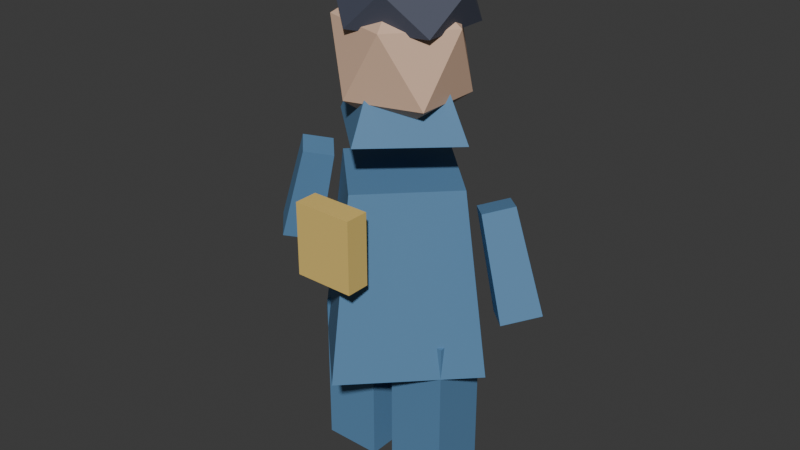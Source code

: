 # Source: gareth-v01.blend  (saved by Blender 5.2.44; exported with 4.5.12 LTS)
import bpy
from mathutils import Matrix  # noqa: F401  (used for matrix-valued properties, if any)

bpy.ops.wm.read_factory_settings(use_empty=True)
scene = bpy.context.scene
scene.name = 'Scene'

# ---- collections
col_collection = bpy.data.collections.new('Collection'); scene.collection.children.link(col_collection)

# ---- materials (node trees are filled in below, after node groups)
mat_gareth_coat = bpy.data.materials.new('gareth coat')
mat_gareth_coat.diffuse_color = (0.1, 0.24, 0.42, 1.0)
mat_gareth_skin = bpy.data.materials.new('gareth skin')
mat_gareth_skin.diffuse_color = (0.72, 0.48, 0.34, 1.0)
mat_gareth_hair = bpy.data.materials.new('gareth hair')
mat_gareth_hair.diffuse_color = (0.07, 0.08, 0.12, 1.0)
mat_gareth_accent = bpy.data.materials.new('gareth accent')
mat_gareth_accent.diffuse_color = (0.78, 0.56, 0.16, 1.0)

# ---- material node trees
mat_gareth_coat.use_nodes = True; mat_gareth_coat.node_tree.nodes.clear()
_N = mat_gareth_coat.node_tree.nodes; _L = mat_gareth_coat.node_tree.links
n0 = _N.new('ShaderNodeBsdfPrincipled'); n0.name = 'Principled BSDF'; n0.location = (-200, 100)
n0.inputs[0].default_value = (0.1, 0.24, 0.42, 1.0)
n0.inputs[2].default_value = 0.72
n0.inputs[10].default_value = 0.005
n1 = _N.new('ShaderNodeOutputMaterial'); n1.name = 'Material Output'; n1.location = (200, 100)
_L.new(n0.outputs[0], n1.inputs[0])
n1.is_active_output = True
mat_gareth_skin.use_nodes = True; mat_gareth_skin.node_tree.nodes.clear()
_N = mat_gareth_skin.node_tree.nodes; _L = mat_gareth_skin.node_tree.links
n0 = _N.new('ShaderNodeBsdfPrincipled'); n0.name = 'Principled BSDF'; n0.location = (-200, 100)
n0.inputs[0].default_value = (0.72, 0.48, 0.34, 1.0)
n0.inputs[2].default_value = 0.72
n0.inputs[10].default_value = 0.005
n1 = _N.new('ShaderNodeOutputMaterial'); n1.name = 'Material Output'; n1.location = (200, 100)
_L.new(n0.outputs[0], n1.inputs[0])
n1.is_active_output = True
mat_gareth_hair.use_nodes = True; mat_gareth_hair.node_tree.nodes.clear()
_N = mat_gareth_hair.node_tree.nodes; _L = mat_gareth_hair.node_tree.links
n0 = _N.new('ShaderNodeBsdfPrincipled'); n0.name = 'Principled BSDF'; n0.location = (-200, 100)
n0.inputs[0].default_value = (0.07, 0.08, 0.12, 1.0)
n0.inputs[2].default_value = 0.72
n0.inputs[10].default_value = 0.005
n1 = _N.new('ShaderNodeOutputMaterial'); n1.name = 'Material Output'; n1.location = (200, 100)
_L.new(n0.outputs[0], n1.inputs[0])
n1.is_active_output = True
mat_gareth_accent.use_nodes = True; mat_gareth_accent.node_tree.nodes.clear()
_N = mat_gareth_accent.node_tree.nodes; _L = mat_gareth_accent.node_tree.links
n0 = _N.new('ShaderNodeBsdfPrincipled'); n0.name = 'Principled BSDF'; n0.location = (-200, 100)
n0.inputs[0].default_value = (0.78, 0.56, 0.16, 1.0)
n0.inputs[2].default_value = 0.72
n0.inputs[10].default_value = 0.005
n1 = _N.new('ShaderNodeOutputMaterial'); n1.name = 'Material Output'; n1.location = (200, 100)
_L.new(n0.outputs[0], n1.inputs[0])
n1.is_active_output = True

# ---- world
world_world = bpy.data.worlds.new('World'); scene.world = world_world
world_world.use_nodes = True; world_world.node_tree.nodes.clear()
_N = world_world.node_tree.nodes; _L = world_world.node_tree.links
n0 = _N.new('ShaderNodeOutputWorld'); n0.name = 'World Output'; n0.location = (200, 100)
n1 = _N.new('ShaderNodeBackground'); n1.name = 'Background'; n1.location = (-200, 100)
n1.inputs[0].default_value = (0.05088, 0.05088, 0.05088, 1.0)
_L.new(n1.outputs[0], n0.inputs[0])
n0.is_active_output = True
world_world.color = (0.05088, 0.05088, 0.05088)
world_world.sun_shadow_jitter_overblur = 0.0

# ---- meshes
me_cone = bpy.data.meshes.new('Cone')
me_cone.from_pydata([(0.0, 1.0, -0.5), (0.0, 0.72, 0.5), (1.0, 0.0, -0.5), (0.72, 0.0, 0.5), (0.0, -1.0, -0.5), (0.0, -0.72, 0.5), (-1.0, 0.0, -0.5), (-0.72, 0.0, 0.5)], [], [(0, 1, 3, 2), (2, 3, 5, 4), (3, 1, 7, 5), (4, 5, 7, 6), (6, 7, 1, 0), (0, 2, 4, 6)])
_uv = me_cone.uv_layers.new(name='UVMap')
_uv.uv.foreach_set('vector', [1.0, 0.5, 1.0, 1.0, 0.75, 1.0, 0.75, 0.5, 0.75, 0.5, 0.75, 1.0, 0.5, 1.0, 0.5, 0.5, 0.49, 0.25, 0.25, 0.49, 0.01, 0.25, 0.25, 0.01, 0.5, 0.5, 0.5, 1.0, 0.25, 1.0, 0.25, 0.5, 0.25, 0.5, 0.25, 1.0, 0.0, 1.0, 0.0, 0.5, 0.75, 0.49, 0.99, 0.25, 0.75, 0.01, 0.51, 0.25])
me_cone.materials.append(mat_gareth_coat)
me_cone.update()
me_cube_001 = bpy.data.meshes.new('Cube.001')
me_cube_001.from_pydata([(-1.0, -1.0, -1.0), (-1.0, -1.0, 1.0), (-1.0, 1.0, -1.0), (-1.0, 1.0, 1.0), (1.0, -1.0, -1.0), (1.0, -1.0, 1.0), (1.0, 1.0, -1.0), (1.0, 1.0, 1.0)], [], [(0, 1, 3, 2), (2, 3, 7, 6), (6, 7, 5, 4), (4, 5, 1, 0), (2, 6, 4, 0), (7, 3, 1, 5)])
_uv = me_cube_001.uv_layers.new(name='UVMap')
_uv.uv.foreach_set('vector', [0.375, 0.0, 0.625, 0.0, 0.625, 0.25, 0.375, 0.25, 0.375, 0.25, 0.625, 0.25, 0.625, 0.5, 0.375, 0.5, 0.375, 0.5, 0.625, 0.5, 0.625, 0.75, 0.375, 0.75, 0.375, 0.75, 0.625, 0.75, 0.625, 1.0, 0.375, 1.0, 0.125, 0.5, 0.375, 0.5, 0.375, 0.75, 0.125, 0.75, 0.625, 0.5, 0.875, 0.5, 0.875, 0.75, 0.625, 0.75])
me_cube_001.materials.append(mat_gareth_coat)
me_cube_001.update()
me_cube_002 = bpy.data.meshes.new('Cube.002')
me_cube_002.from_pydata([(-1.0, -1.0, -1.0), (-1.0, -1.0, 1.0), (-1.0, 1.0, -1.0), (-1.0, 1.0, 1.0), (1.0, -1.0, -1.0), (1.0, -1.0, 1.0), (1.0, 1.0, -1.0), (1.0, 1.0, 1.0)], [], [(0, 1, 3, 2), (2, 3, 7, 6), (6, 7, 5, 4), (4, 5, 1, 0), (2, 6, 4, 0), (7, 3, 1, 5)])
_uv = me_cube_002.uv_layers.new(name='UVMap')
_uv.uv.foreach_set('vector', [0.375, 0.0, 0.625, 0.0, 0.625, 0.25, 0.375, 0.25, 0.375, 0.25, 0.625, 0.25, 0.625, 0.5, 0.375, 0.5, 0.375, 0.5, 0.625, 0.5, 0.625, 0.75, 0.375, 0.75, 0.375, 0.75, 0.625, 0.75, 0.625, 1.0, 0.375, 1.0, 0.125, 0.5, 0.375, 0.5, 0.375, 0.75, 0.125, 0.75, 0.625, 0.5, 0.875, 0.5, 0.875, 0.75, 0.625, 0.75])
me_cube_002.materials.append(mat_gareth_coat)
me_cube_002.update()
me_cylinder = bpy.data.meshes.new('Cylinder')
me_cylinder.from_pydata([(0.0, 1.0, -0.5), (0.0, 1.0, 0.5), (0.866, 0.5, -0.5), (0.866, 0.5, 0.5), (0.866, -0.5, -0.5), (0.866, -0.5, 0.5), (0.0, -1.0, -0.5), (0.0, -1.0, 0.5), (-0.866, -0.5, -0.5), (-0.866, -0.5, 0.5), (-0.866, 0.5, -0.5), (-0.866, 0.5, 0.5)], [], [(0, 1, 3, 2), (2, 3, 5, 4), (4, 5, 7, 6), (6, 7, 9, 8), (3, 1, 11, 9, 7, 5), (8, 9, 11, 10), (10, 11, 1, 0), (0, 2, 4, 6, 8, 10)])
_uv = me_cylinder.uv_layers.new(name='UVMap')
_uv.uv.foreach_set('vector', [1.0, 0.5, 1.0, 1.0, 0.8333, 1.0, 0.8333, 0.5, 0.8333, 0.5, 0.8333, 1.0, 0.6667, 1.0, 0.6667, 0.5, 0.6667, 0.5, 0.6667, 1.0, 0.5, 1.0, 0.5, 0.5, 0.5, 0.5, 0.5, 1.0, 0.3333, 1.0, 0.3333, 0.5, 0.4578, 0.37, 0.25, 0.49, 0.04215, 0.37, 0.04215, 0.13, 0.25, 0.01, 0.4578, 0.13, 0.3333, 0.5, 0.3333, 1.0, 0.1667, 1.0, 0.1667, 0.5, 0.1667, 0.5, 0.1667, 1.0, -8.941e-08, 1.0, -8.941e-08, 0.5, 0.75, 0.49, 0.9578, 0.37, 0.9578, 0.13, 0.75, 0.01, 0.5422, 0.13, 0.5422, 0.37])
me_cylinder.materials.append(mat_gareth_skin)
me_cylinder.update()
me_cone_001 = bpy.data.meshes.new('Cone.001')
me_cone_001.from_pydata([(0.0, 1.0, -0.5), (0.0, 0.68, 0.5), (1.0, 0.0, -0.5), (0.68, 0.0, 0.5), (0.0, -1.0, -0.5), (0.0, -0.68, 0.5), (-1.0, 0.0, -0.5), (-0.68, 0.0, 0.5)], [], [(0, 1, 3, 2), (2, 3, 5, 4), (3, 1, 7, 5), (4, 5, 7, 6), (6, 7, 1, 0), (0, 2, 4, 6)])
_uv = me_cone_001.uv_layers.new(name='UVMap')
_uv.uv.foreach_set('vector', [1.0, 0.5, 1.0, 1.0, 0.75, 1.0, 0.75, 0.5, 0.75, 0.5, 0.75, 1.0, 0.5, 1.0, 0.5, 0.5, 0.49, 0.25, 0.25, 0.49, 0.01, 0.25, 0.25, 0.01, 0.5, 0.5, 0.5, 1.0, 0.25, 1.0, 0.25, 0.5, 0.25, 0.5, 0.25, 1.0, 0.0, 1.0, 0.0, 0.5, 0.75, 0.49, 0.99, 0.25, 0.75, 0.01, 0.51, 0.25])
me_cone_001.materials.append(mat_gareth_coat)
me_cone_001.update()
me_icosphere = bpy.data.meshes.new('Icosphere')
me_icosphere.from_pydata([(0.0, 0.0, -1.0), (0.7236, -0.5257, -0.4472), (-0.2764, -0.8506, -0.4472), (-0.8944, 0.0, -0.4472), (-0.2764, 0.8506, -0.4472), (0.7236, 0.5257, -0.4472), (0.2764, -0.8506, 0.4472), (-0.7236, -0.5257, 0.4472), (-0.7236, 0.5257, 0.4472), (0.2764, 0.8506, 0.4472), (0.8944, 0.0, 0.4472), (0.0, 0.0, 1.0)], [], [(0, 1, 2), (1, 0, 5), (0, 2, 3), (0, 3, 4), (0, 4, 5), (1, 5, 10), (2, 1, 6), (3, 2, 7), (4, 3, 8), (5, 4, 9), (1, 10, 6), (2, 6, 7), (3, 7, 8), (4, 8, 9), (5, 9, 10), (6, 10, 11), (7, 6, 11), (8, 7, 11), (9, 8, 11), (10, 9, 11)])
_uv = me_icosphere.uv_layers.new(name='UVMap')
_uv.uv.foreach_set('vector', [0.1818, 0.0, 0.2727, 0.1575, 0.09091, 0.1575, 0.2727, 0.1575, 0.3636, 0.0, 0.4545, 0.1575, 0.9091, 0.0, 1.0, 0.1575, 0.8182, 0.1575, 0.7273, 0.0, 0.8182, 0.1575, 0.6364, 0.1575, 0.5455, 0.0, 0.6364, 0.1575, 0.4545, 0.1575, 0.2727, 0.1575, 0.4545, 0.1575, 0.3636, 0.3149, 0.09091, 0.1575, 0.2727, 0.1575, 0.1818, 0.3149, 0.8182, 0.1575, 1.0, 0.1575, 0.9091, 0.3149, 0.6364, 0.1575, 0.8182, 0.1575, 0.7273, 0.3149, 0.4545, 0.1575, 0.6364, 0.1575, 0.5455, 0.3149, 0.2727, 0.1575, 0.3636, 0.3149, 0.1818, 0.3149, 0.09091, 0.1575, 0.1818, 0.3149, 0.0, 0.3149, 0.8182, 0.1575, 0.9091, 0.3149, 0.7273, 0.3149, 0.6364, 0.1575, 0.7273, 0.3149, 0.5455, 0.3149, 0.4545, 0.1575, 0.5455, 0.3149, 0.3636, 0.3149, 0.1818, 0.3149, 0.3636, 0.3149, 0.2727, 0.4724, 0.0, 0.3149, 0.1818, 0.3149, 0.09091, 0.4724, 0.7273, 0.3149, 0.9091, 0.3149, 0.8182, 0.4724, 0.5455, 0.3149, 0.7273, 0.3149, 0.6364, 0.4724, 0.3636, 0.3149, 0.5455, 0.3149, 0.4545, 0.4724])
me_icosphere.materials.append(mat_gareth_skin)
me_icosphere.update()
me_icosphere_001 = bpy.data.meshes.new('Icosphere.001')
me_icosphere_001.from_pydata([(0.0, 0.0, -1.0), (0.7236, -0.5257, -0.4472), (-0.2764, -0.8506, -0.4472), (-0.8944, 0.0, -0.4472), (-0.2764, 0.8506, -0.4472), (0.7236, 0.5257, -0.4472), (0.2764, -0.8506, 0.4472), (-0.7236, -0.5257, 0.4472), (-0.7236, 0.5257, 0.4472), (0.2764, 0.8506, 0.4472), (0.8944, 0.0, 0.4472), (0.0, 0.0, 1.0)], [], [(0, 1, 2), (1, 0, 5), (0, 2, 3), (0, 3, 4), (0, 4, 5), (1, 5, 10), (2, 1, 6), (3, 2, 7), (4, 3, 8), (5, 4, 9), (1, 10, 6), (2, 6, 7), (3, 7, 8), (4, 8, 9), (5, 9, 10), (6, 10, 11), (7, 6, 11), (8, 7, 11), (9, 8, 11), (10, 9, 11)])
_uv = me_icosphere_001.uv_layers.new(name='UVMap')
_uv.uv.foreach_set('vector', [0.1818, 0.0, 0.2727, 0.1575, 0.09091, 0.1575, 0.2727, 0.1575, 0.3636, 0.0, 0.4545, 0.1575, 0.9091, 0.0, 1.0, 0.1575, 0.8182, 0.1575, 0.7273, 0.0, 0.8182, 0.1575, 0.6364, 0.1575, 0.5455, 0.0, 0.6364, 0.1575, 0.4545, 0.1575, 0.2727, 0.1575, 0.4545, 0.1575, 0.3636, 0.3149, 0.09091, 0.1575, 0.2727, 0.1575, 0.1818, 0.3149, 0.8182, 0.1575, 1.0, 0.1575, 0.9091, 0.3149, 0.6364, 0.1575, 0.8182, 0.1575, 0.7273, 0.3149, 0.4545, 0.1575, 0.6364, 0.1575, 0.5455, 0.3149, 0.2727, 0.1575, 0.3636, 0.3149, 0.1818, 0.3149, 0.09091, 0.1575, 0.1818, 0.3149, 0.0, 0.3149, 0.8182, 0.1575, 0.9091, 0.3149, 0.7273, 0.3149, 0.6364, 0.1575, 0.7273, 0.3149, 0.5455, 0.3149, 0.4545, 0.1575, 0.5455, 0.3149, 0.3636, 0.3149, 0.1818, 0.3149, 0.3636, 0.3149, 0.2727, 0.4724, 0.0, 0.3149, 0.1818, 0.3149, 0.09091, 0.4724, 0.7273, 0.3149, 0.9091, 0.3149, 0.8182, 0.4724, 0.5455, 0.3149, 0.7273, 0.3149, 0.6364, 0.4724, 0.3636, 0.3149, 0.5455, 0.3149, 0.4545, 0.4724])
me_icosphere_001.materials.append(mat_gareth_hair)
me_icosphere_001.update()
me_cone_002 = bpy.data.meshes.new('Cone.002')
me_cone_002.from_pydata([(0.0, 1.0, -0.5), (0.0, 0.8, 0.5), (1.0, 0.0, -0.5), (0.8, 0.0, 0.5), (0.0, -1.0, -0.5), (0.0, -0.8, 0.5), (-1.0, 0.0, -0.5), (-0.8, 0.0, 0.5)], [], [(0, 1, 3, 2), (2, 3, 5, 4), (3, 1, 7, 5), (4, 5, 7, 6), (6, 7, 1, 0), (0, 2, 4, 6)])
_uv = me_cone_002.uv_layers.new(name='UVMap')
_uv.uv.foreach_set('vector', [1.0, 0.5, 1.0, 1.0, 0.75, 1.0, 0.75, 0.5, 0.75, 0.5, 0.75, 1.0, 0.5, 1.0, 0.5, 0.5, 0.49, 0.25, 0.25, 0.49, 0.01, 0.25, 0.25, 0.01, 0.5, 0.5, 0.5, 1.0, 0.25, 1.0, 0.25, 0.5, 0.25, 0.5, 0.25, 1.0, 0.0, 1.0, 0.0, 0.5, 0.75, 0.49, 0.99, 0.25, 0.75, 0.01, 0.51, 0.25])
me_cone_002.materials.append(mat_gareth_coat)
me_cone_002.update()
me_cone_003 = bpy.data.meshes.new('Cone.003')
me_cone_003.from_pydata([(0.0, 1.0, -0.5), (0.0, 0.8, 0.5), (1.0, 0.0, -0.5), (0.8, 0.0, 0.5), (0.0, -1.0, -0.5), (0.0, -0.8, 0.5), (-1.0, 0.0, -0.5), (-0.8, 0.0, 0.5)], [], [(0, 1, 3, 2), (2, 3, 5, 4), (3, 1, 7, 5), (4, 5, 7, 6), (6, 7, 1, 0), (0, 2, 4, 6)])
_uv = me_cone_003.uv_layers.new(name='UVMap')
_uv.uv.foreach_set('vector', [1.0, 0.5, 1.0, 1.0, 0.75, 1.0, 0.75, 0.5, 0.75, 0.5, 0.75, 1.0, 0.5, 1.0, 0.5, 0.5, 0.49, 0.25, 0.25, 0.49, 0.01, 0.25, 0.25, 0.01, 0.5, 0.5, 0.5, 1.0, 0.25, 1.0, 0.25, 0.5, 0.25, 0.5, 0.25, 1.0, 0.0, 1.0, 0.0, 0.5, 0.75, 0.49, 0.99, 0.25, 0.75, 0.01, 0.51, 0.25])
me_cone_003.materials.append(mat_gareth_coat)
me_cone_003.update()
me_cube_003 = bpy.data.meshes.new('Cube.003')
me_cube_003.from_pydata([(-1.0, -1.0, -1.0), (-1.0, -1.0, 1.0), (-1.0, 1.0, -1.0), (-1.0, 1.0, 1.0), (1.0, -1.0, -1.0), (1.0, -1.0, 1.0), (1.0, 1.0, -1.0), (1.0, 1.0, 1.0)], [], [(0, 1, 3, 2), (2, 3, 7, 6), (6, 7, 5, 4), (4, 5, 1, 0), (2, 6, 4, 0), (7, 3, 1, 5)])
_uv = me_cube_003.uv_layers.new(name='UVMap')
_uv.uv.foreach_set('vector', [0.375, 0.0, 0.625, 0.0, 0.625, 0.25, 0.375, 0.25, 0.375, 0.25, 0.625, 0.25, 0.625, 0.5, 0.375, 0.5, 0.375, 0.5, 0.625, 0.5, 0.625, 0.75, 0.375, 0.75, 0.375, 0.75, 0.625, 0.75, 0.625, 1.0, 0.375, 1.0, 0.125, 0.5, 0.375, 0.5, 0.375, 0.75, 0.125, 0.75, 0.625, 0.5, 0.875, 0.5, 0.875, 0.75, 0.625, 0.75])
me_cube_003.materials.append(mat_gareth_accent)
me_cube_003.update()

# ---- objects
ob_torso = bpy.data.objects.new('torso', me_cone)
ob_leg = bpy.data.objects.new('leg', me_cube_001)
ob_leg_001 = bpy.data.objects.new('leg.001', me_cube_002)
ob_neck = bpy.data.objects.new('neck', me_cylinder)
ob_collar = bpy.data.objects.new('collar', me_cone_001)
ob_head = bpy.data.objects.new('head', me_icosphere)
ob_hair = bpy.data.objects.new('hair', me_icosphere_001)
ob_arm = bpy.data.objects.new('arm', me_cone_002)
ob_arm_001 = bpy.data.objects.new('arm.001', me_cone_003)
ob_charm = bpy.data.objects.new('charm', me_cube_003)

# ---- transforms, parenting, visibility, modifiers, constraints
ob_torso.location = (0.0, 0.0, 0.72)
ob_torso.scale = (0.34, 0.34, 0.62)
ob_leg.location = (-0.14, 0.0, 0.25)
ob_leg.scale = (0.1, 0.1, 0.27)
ob_leg_001.location = (0.14, 0.0, 0.25)
ob_leg_001.scale = (0.1, 0.1, 0.27)
ob_neck.location = (0.0, 0.0, 1.3)
ob_neck.scale = (0.11, 0.11, 0.18)
ob_collar.location = (0.0, 0.0, 1.25)
ob_collar.scale = (0.25, 0.23, 0.16)
ob_head.location = (0.0, 0.0, 1.4)
ob_head.scale = (0.24, 0.22, 0.25)
ob_hair.location = (0.0, 0.02, 1.56)
ob_hair.scale = (0.25, 0.23, 0.14)
ob_arm.location = (-0.4, 0.0, 0.85)
ob_arm.rotation_euler = (0.0, 0.28, 0.0)
ob_arm.scale = (0.09, 0.09, 0.34)
ob_arm_001.location = (0.4, 0.0, 0.85)
ob_arm_001.rotation_euler = (0.0, -0.28, 0.0)
ob_arm_001.scale = (0.09, 0.09, 0.34)
ob_charm.location = (0.0, -0.32, 0.9)
ob_charm.scale = (0.1, 0.04, 0.12)

# ---- collection membership
col_collection.objects.link(ob_torso)
col_collection.objects.link(ob_leg)
col_collection.objects.link(ob_leg_001)
col_collection.objects.link(ob_neck)
col_collection.objects.link(ob_collar)
col_collection.objects.link(ob_head)
col_collection.objects.link(ob_hair)
col_collection.objects.link(ob_arm)
col_collection.objects.link(ob_arm_001)
col_collection.objects.link(ob_charm)

# ---- scene / render settings (as saved in the file)
scene.frame_start = 1; scene.frame_end = 250; scene.frame_set(1)
scene.render.engine = 'BLENDER_EEVEE_NEXT'
scene.render.bake_bias = 0.0
scene.render.bake_samples = 0
scene.render.compositor_device = 'GPU'
scene.eevee.use_volume_custom_range = False
scene.eevee.fast_gi_thickness_near = 0.1
scene.eevee.fast_gi_thickness_far = 0.0
scene.eevee.ray_tracing_options.screen_trace_thickness = 0.1
bpy.context.view_layer.update()

# ---- added for rendering (the .blend has no active camera and no usable light): camera, sun
cam_auto = bpy.data.cameras.new('AutoCamera')
cam_auto.lens = 50.0
cam_auto.sensor_width = 36.0
cam_auto.clip_end = 1000.0
ob_auto_camera = bpy.data.objects.new('AutoCamera', cam_auto)
scene.collection.objects.link(ob_auto_camera)
ob_auto_camera.location = (1.98153, -2.38784, 2.42523)
ob_auto_camera.rotation_euler = (1.09748, -7.21219e-08, 0.694738)
scene.camera = ob_auto_camera
light_auto_sun = bpy.data.lights.new('AutoSun', 'SUN')
light_auto_sun.energy = 3.0
light_auto_sun.angle = 0.0523599
ob_auto_sun = bpy.data.objects.new('AutoSun', light_auto_sun)
scene.collection.objects.link(ob_auto_sun)
ob_auto_sun.rotation_euler = (0.872665, 0.174533, 0.523599)
bpy.context.view_layer.update()
